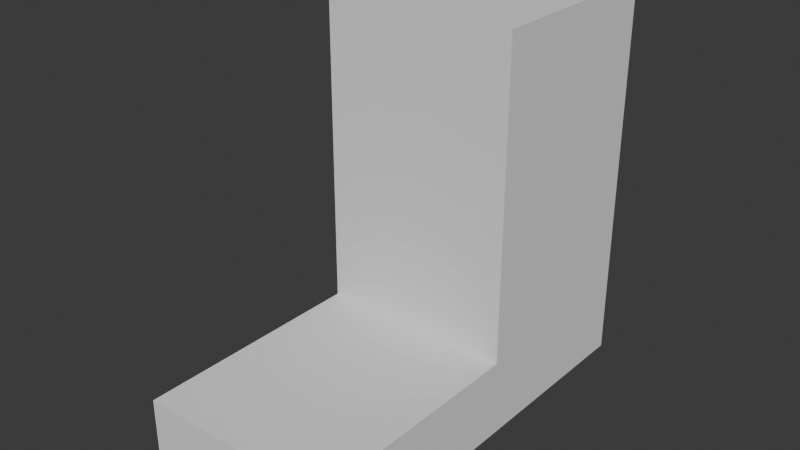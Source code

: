 # Source: lower_leg.blend  (saved by Blender 5.1.30; exported with 4.5.12 LTS)
import bpy
from mathutils import Matrix  # noqa: F401  (used for matrix-valued properties, if any)

bpy.ops.wm.read_factory_settings(use_empty=True)
scene = bpy.context.scene
scene.name = 'Scene'

# ---- collections
col_collection = bpy.data.collections.new('Collection'); scene.collection.children.link(col_collection)

# ---- world
world_world = bpy.data.worlds.new('World'); scene.world = world_world
world_world.use_nodes = True; world_world.node_tree.nodes.clear()
_N = world_world.node_tree.nodes; _L = world_world.node_tree.links
n0 = _N.new('ShaderNodeOutputWorld'); n0.name = 'World Output'; n0.location = (200, 100)
n1 = _N.new('ShaderNodeBackground'); n1.name = 'Background'; n1.location = (-200, 100)
n1.inputs[0].default_value = (0.05088, 0.05088, 0.05088, 1.0)
_L.new(n1.outputs[0], n0.inputs[0])
n0.is_active_output = True
world_world.color = (0.05088, 0.05088, 0.05088)
world_world.sun_shadow_jitter_overblur = 0.0

# ---- meshes
me_cube = bpy.data.meshes.new('Cube')
me_cube.from_pydata([(0.075, -0.075, -0.24), (0.075, -0.075, 3.353e-08), (-0.075, -0.075, -0.24), (-0.075, -0.075, 3.353e-08), (0.075, 0.075, -0.24), (0.075, 0.075, 3.353e-08), (-0.075, 0.075, -0.24), (-0.075, 0.075, 3.353e-08), (-0.075, -0.075, -0.3), (0.075, -0.075, -0.3), (-0.075, 0.075, -0.3), (0.075, 0.075, -0.3), (-0.075, -0.255, -0.24), (0.075, -0.255, -0.24), (-0.075, -0.255, -0.3), (0.075, -0.255, -0.3)], [], [(0, 1, 3, 2), (2, 3, 7, 6), (6, 7, 5, 4), (4, 5, 1, 0), (0, 2, 12, 13), (7, 3, 1, 5), (8, 10, 11, 9), (6, 4, 11, 10), (4, 0, 9, 11), (2, 6, 10, 8), (13, 12, 14, 15), (2, 8, 14, 12), (8, 9, 15, 14), (9, 0, 13, 15)])
_uv = me_cube.uv_layers.new(name='UVMap')
_uv.uv.foreach_set('vector', [0.2727, -0.2273, 0.2727, 0.5, 0.7273, 0.5, 0.7273, -0.2273, 0.2727, -0.2273, 0.2727, 0.5, 0.7273, 0.5, 0.7273, -0.2273, 0.7273, -0.2273, 0.7273, 0.5, 0.2727, 0.5, 0.2727, -0.2273, 0.7273, -0.2273, 0.7273, 0.5, 0.2727, 0.5, 0.2727, -0.2273, 0.2727, 0.2727, 0.2727, 0.7273, -0.2727, 0.7273, -0.2727, 0.2727, 0.7273, 0.7273, 0.2727, 0.7273, 0.2727, 0.2727, 0.7273, 0.2727, 0.2727, 0.7273, 0.7273, 0.7273, 0.7273, 0.2727, 0.2727, 0.2727, 0.7273, -0.2273, 0.2727, -0.2273, 0.2727, -0.4091, 0.7273, -0.4091, 0.7273, -0.2273, 0.2727, -0.2273, 0.2727, -0.4091, 0.7273, -0.4091, 0.2727, -0.2273, 0.7273, -0.2273, 0.7273, -0.4091, 0.2727, -0.4091, 0.2727, -0.2273, 0.7273, -0.2273, 0.7273, -0.4091, 0.2727, -0.4091, 0.2727, -0.2273, 0.2727, -0.4091, -0.2727, -0.4091, -0.2727, -0.2273, 0.2727, 0.7273, 0.2727, 0.2727, -0.2727, 0.2727, -0.2727, 0.7273, 0.2727, -0.4091, 0.2727, -0.2273, -0.2727, -0.2273, -0.2727, -0.4091])
me_cube.update()

# ---- objects
ob_cube = bpy.data.objects.new('Cube', me_cube)

# ---- transforms, parenting, visibility, modifiers, constraints
ob_cube.location = (0.0, 0.0, 0.0)

# ---- collection membership
col_collection.objects.link(ob_cube)

# ---- scene / render settings (as saved in the file)
scene.frame_start = 1; scene.frame_end = 250; scene.frame_set(1)
scene.render.engine = 'BLENDER_EEVEE_NEXT'
scene.render.bake_bias = 0.0
scene.render.bake_samples = 0
scene.cycles.sampling_pattern = 'TABULATED_SOBOL'
scene.eevee.use_volume_custom_range = False
bpy.context.view_layer.update()

# ---- added for rendering (the .blend has no active camera and no usable light): camera, sun
cam_auto = bpy.data.cameras.new('AutoCamera')
cam_auto.lens = 50.0
cam_auto.sensor_width = 36.0
cam_auto.clip_end = 1000.0
ob_auto_camera = bpy.data.objects.new('AutoCamera', cam_auto)
scene.collection.objects.link(ob_auto_camera)
ob_auto_camera.location = (0.435347, -0.612417, 0.198278)
ob_auto_camera.rotation_euler = (1.09748, -7.21219e-08, 0.694738)
scene.camera = ob_auto_camera
light_auto_sun = bpy.data.lights.new('AutoSun', 'SUN')
light_auto_sun.energy = 3.0
light_auto_sun.angle = 0.0523599
ob_auto_sun = bpy.data.objects.new('AutoSun', light_auto_sun)
scene.collection.objects.link(ob_auto_sun)
ob_auto_sun.rotation_euler = (0.872665, 0.174533, 0.523599)
bpy.context.view_layer.update()
